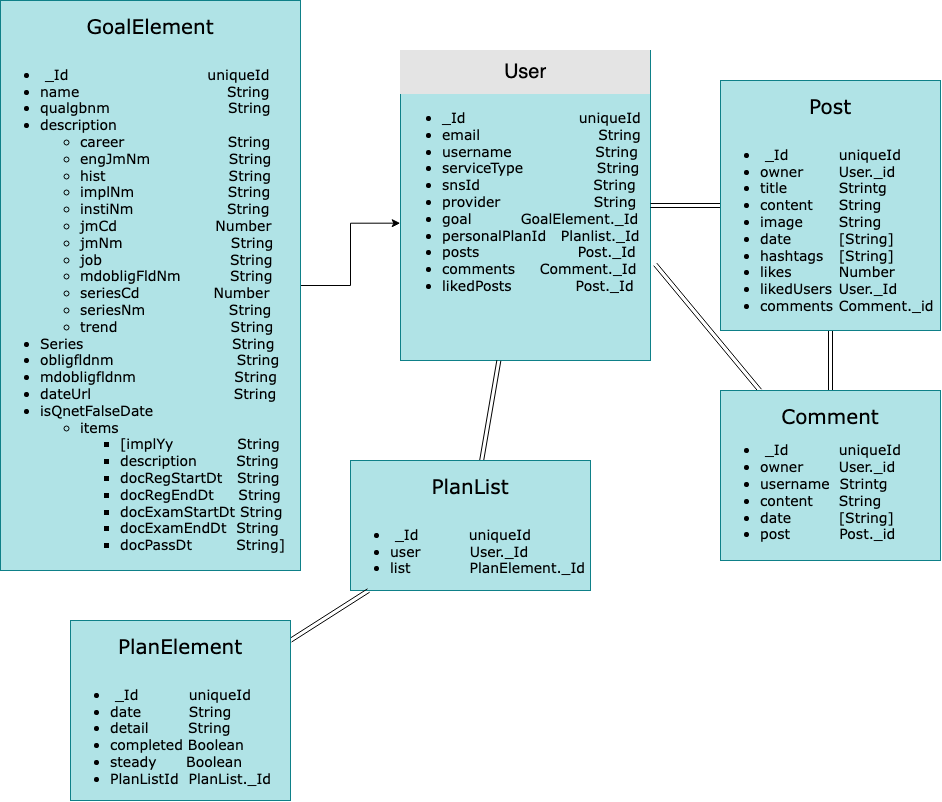

The diagram above was exported from draw.io. Its source (the exported page's mxGraphModel, read from the mxfile embedded in the PNG):
<mxGraphModel dx="1351" dy="751" grid="1" gridSize="10" guides="1" tooltips="1" connect="1" arrows="1" fold="1" page="1" pageScale="1" pageWidth="1100" pageHeight="850" background="none" math="0" shadow="0">
  <root>
    <mxCell id="0" />
    <mxCell id="1" parent="0" />
    <mxCell id="2ed32ef02a7f4228-8" value="&lt;div style=&quot;text-align: center; box-sizing: border-box; width: 100%; background: rgb(228, 228, 228); padding: 2px; line-height: 2;&quot;&gt;&lt;font face=&quot;Helvetica&quot; style=&quot;font-size: 20px;&quot;&gt;User&lt;/font&gt;&lt;/div&gt;&lt;table style=&quot;text-align: justify; width: 100%; font-size: 14px;&quot; cellpadding=&quot;2&quot; cellspacing=&quot;0&quot;&gt;&lt;tbody&gt;&lt;tr&gt;&lt;td&gt;&lt;ul&gt;&lt;li style=&quot;text-align: justify;&quot;&gt;_Id&amp;nbsp; &amp;nbsp; &amp;nbsp; &amp;nbsp; &amp;nbsp; &amp;nbsp; &amp;nbsp; &amp;nbsp; &amp;nbsp; &amp;nbsp; &amp;nbsp; &amp;nbsp;uniqueId&lt;/li&gt;&lt;li style=&quot;text-align: justify;&quot;&gt;email&amp;nbsp; &amp;nbsp; &amp;nbsp; &amp;nbsp; &amp;nbsp; &amp;nbsp; &amp;nbsp; &amp;nbsp; &amp;nbsp; &amp;nbsp; &amp;nbsp; &amp;nbsp; String&lt;/li&gt;&lt;li style=&quot;text-align: justify;&quot;&gt;username&amp;nbsp; &amp;nbsp; &amp;nbsp; &amp;nbsp; &amp;nbsp; &amp;nbsp; &amp;nbsp; &amp;nbsp; &amp;nbsp;String&lt;/li&gt;&lt;li style=&quot;text-align: justify;&quot;&gt;serviceType&amp;nbsp; &amp;nbsp; &amp;nbsp; &amp;nbsp; &amp;nbsp; &amp;nbsp; &amp;nbsp; &amp;nbsp;String&lt;/li&gt;&lt;li style=&quot;text-align: justify;&quot;&gt;snsId&amp;nbsp; &amp;nbsp; &amp;nbsp; &amp;nbsp; &amp;nbsp; &amp;nbsp; &amp;nbsp; &amp;nbsp; &amp;nbsp; &amp;nbsp; &amp;nbsp; &amp;nbsp;String&lt;/li&gt;&lt;li style=&quot;text-align: justify;&quot;&gt;provider&amp;nbsp; &amp;nbsp; &amp;nbsp; &amp;nbsp; &amp;nbsp; &amp;nbsp; &amp;nbsp; &amp;nbsp; &amp;nbsp; &amp;nbsp;String&lt;/li&gt;&lt;li style=&quot;text-align: justify;&quot;&gt;goal&amp;nbsp; &amp;nbsp; &amp;nbsp; &amp;nbsp; &amp;nbsp; GoalElement._Id&lt;/li&gt;&lt;li style=&quot;text-align: justify;&quot;&gt;personalPlanId&amp;nbsp; &amp;nbsp;Planlist._Id&lt;/li&gt;&lt;li style=&quot;text-align: justify;&quot;&gt;posts&amp;nbsp; &amp;nbsp; &amp;nbsp; &amp;nbsp; &amp;nbsp; &amp;nbsp; &amp;nbsp; &amp;nbsp; &amp;nbsp; &amp;nbsp; Post._Id&lt;/li&gt;&lt;li style=&quot;text-align: justify;&quot;&gt;comments&amp;nbsp; &amp;nbsp; &amp;nbsp;Comment._Id&lt;/li&gt;&lt;li style=&quot;text-align: justify;&quot;&gt;likedPosts&amp;nbsp; &amp;nbsp; &amp;nbsp; &amp;nbsp; &amp;nbsp; &amp;nbsp; &amp;nbsp;Post._Id&amp;nbsp;&lt;/li&gt;&lt;/ul&gt;&lt;div style=&quot;text-align: justify;&quot;&gt;&lt;br&gt;&lt;/div&gt;&lt;/td&gt;&lt;td style=&quot;text-align: justify;&quot;&gt;&lt;/td&gt;&lt;/tr&gt;&lt;/tbody&gt;&lt;/table&gt;" style="verticalAlign=top;align=left;overflow=fill;html=1;rounded=0;shadow=0;comic=0;labelBackgroundColor=none;strokeWidth=1;fontFamily=Verdana;fontSize=12;fillColor=#b0e3e6;strokeColor=#0e8088;" parent="1" vertex="1">
      <mxGeometry x="450" y="60" width="250" height="310" as="geometry" />
    </mxCell>
    <mxCell id="pUEUV9LhWtUgifr8-NLi-14" style="edgeStyle=none;shape=link;rounded=0;orthogonalLoop=1;jettySize=auto;html=1;" parent="1" source="pUEUV9LhWtUgifr8-NLi-5" target="2ed32ef02a7f4228-8" edge="1">
      <mxGeometry relative="1" as="geometry" />
    </mxCell>
    <mxCell id="pUEUV9LhWtUgifr8-NLi-15" style="edgeStyle=none;shape=link;rounded=0;orthogonalLoop=1;jettySize=auto;html=1;entryX=0.5;entryY=0;entryDx=0;entryDy=0;" parent="1" source="pUEUV9LhWtUgifr8-NLi-5" target="pUEUV9LhWtUgifr8-NLi-7" edge="1">
      <mxGeometry relative="1" as="geometry" />
    </mxCell>
    <mxCell id="pUEUV9LhWtUgifr8-NLi-5" value="&lt;br&gt;&lt;font style=&quot;&quot;&gt;&lt;span style=&quot;font-size: 20px;&quot;&gt;Post&lt;/span&gt;&lt;br&gt;&lt;br&gt;&lt;div style=&quot;text-align: left; font-size: 14px;&quot;&gt;&lt;ul&gt;&lt;li&gt;&lt;span style=&quot;&quot;&gt;&amp;nbsp;_Id&lt;span style=&quot;white-space: pre;&quot;&gt;&#09;&lt;/span&gt;&lt;span style=&quot;white-space: pre;&quot;&gt;&#09;&lt;/span&gt;uniqueId&lt;/span&gt;&lt;/li&gt;&lt;li&gt;&lt;span style=&quot;&quot;&gt;owner&lt;span style=&quot;white-space: pre;&quot;&gt;&#09;&lt;/span&gt;User._id&lt;/span&gt;&lt;/li&gt;&lt;li&gt;&lt;span style=&quot;&quot;&gt;title&lt;span style=&quot;white-space: pre;&quot;&gt;&#09;&lt;/span&gt;&amp;nbsp; &amp;nbsp; &amp;nbsp; &amp;nbsp; Strintg&lt;/span&gt;&lt;/li&gt;&lt;li&gt;&lt;span style=&quot;&quot;&gt;content&lt;span style=&quot;white-space: pre;&quot;&gt;&#09;&lt;/span&gt;String&lt;/span&gt;&lt;/li&gt;&lt;li&gt;&lt;span style=&quot;&quot;&gt;image&lt;span style=&quot;white-space: pre;&quot;&gt;&#09;&lt;/span&gt;String&lt;/span&gt;&lt;/li&gt;&lt;li&gt;&lt;span style=&quot;&quot;&gt;date&lt;span style=&quot;white-space: pre;&quot;&gt;&#09;&lt;/span&gt;&amp;nbsp; &amp;nbsp; &amp;nbsp; &amp;nbsp; [String]&lt;/span&gt;&lt;/li&gt;&lt;li&gt;&lt;span style=&quot;&quot;&gt;hashtags&lt;span style=&quot;white-space: pre;&quot;&gt;&#09;&lt;/span&gt;[String]&lt;/span&gt;&lt;/li&gt;&lt;li&gt;&lt;span style=&quot;&quot;&gt;likes&lt;span style=&quot;white-space: pre;&quot;&gt;&#09;&lt;/span&gt;&amp;nbsp; &amp;nbsp; &amp;nbsp; &amp;nbsp; Number&lt;/span&gt;&lt;/li&gt;&lt;li&gt;&lt;span style=&quot;&quot;&gt;likedUsers&lt;span style=&quot;white-space: pre;&quot;&gt;&#09;&lt;/span&gt;User._Id&lt;/span&gt;&lt;/li&gt;&lt;li&gt;&lt;span style=&quot;&quot;&gt;comments&lt;span style=&quot;white-space: pre;&quot;&gt;&#09;&lt;/span&gt;Comment._id&lt;/span&gt;&lt;/li&gt;&lt;/ul&gt;&lt;/div&gt;&lt;div style=&quot;text-align: left;&quot;&gt;&lt;span style=&quot;&quot;&gt;&amp;nbsp;&lt;/span&gt;&lt;/div&gt;&lt;div style=&quot;text-align: left;&quot;&gt;&lt;span style=&quot;&quot;&gt;&amp;nbsp;&lt;/span&gt;&lt;/div&gt;&lt;/font&gt;" style="verticalAlign=top;align=center;overflow=fill;html=1;rounded=0;shadow=0;comic=0;labelBackgroundColor=none;strokeWidth=1;fontFamily=Verdana;fontSize=12;fillColor=#b0e3e6;strokeColor=#0e8088;" parent="1" vertex="1">
      <mxGeometry x="770" y="90" width="220" height="250" as="geometry" />
    </mxCell>
    <mxCell id="pUEUV9LhWtUgifr8-NLi-16" style="edgeStyle=none;shape=link;rounded=0;orthogonalLoop=1;jettySize=auto;html=1;entryX=1.019;entryY=0.69;entryDx=0;entryDy=0;entryPerimeter=0;" parent="1" source="pUEUV9LhWtUgifr8-NLi-7" target="2ed32ef02a7f4228-8" edge="1">
      <mxGeometry relative="1" as="geometry" />
    </mxCell>
    <mxCell id="pUEUV9LhWtUgifr8-NLi-7" value="&lt;br&gt;&lt;font style=&quot;&quot;&gt;&lt;span style=&quot;font-size: 20px;&quot;&gt;Comment&lt;/span&gt;&lt;br&gt;&lt;div style=&quot;text-align: left; font-size: 14px;&quot;&gt;&lt;ul&gt;&lt;li&gt;&lt;span style=&quot;&quot;&gt;&amp;nbsp;_Id&lt;span style=&quot;white-space: pre;&quot;&gt;&#09;&lt;/span&gt;&lt;span style=&quot;white-space: pre;&quot;&gt;&#09;&lt;/span&gt;uniqueId&lt;/span&gt;&lt;/li&gt;&lt;li&gt;&lt;span style=&quot;&quot;&gt;owner&lt;span style=&quot;white-space: pre;&quot;&gt;&#09;&lt;/span&gt;User._id&lt;/span&gt;&lt;/li&gt;&lt;li&gt;&lt;span style=&quot;&quot;&gt;username&amp;nbsp; Strintg&lt;/span&gt;&lt;/li&gt;&lt;li&gt;&lt;span style=&quot;&quot;&gt;content&lt;span style=&quot;white-space: pre;&quot;&gt;&#09;&lt;/span&gt;String&lt;/span&gt;&lt;/li&gt;&lt;li&gt;&lt;span style=&quot;&quot;&gt;date&lt;span style=&quot;white-space: pre;&quot;&gt;&#09;&lt;/span&gt;&amp;nbsp; &amp;nbsp; &amp;nbsp; &amp;nbsp; [String]&lt;/span&gt;&lt;/li&gt;&lt;li&gt;post&amp;nbsp; &amp;nbsp; &amp;nbsp; &amp;nbsp; &amp;nbsp; Post._id&lt;/li&gt;&lt;/ul&gt;&lt;/div&gt;&lt;div style=&quot;text-align: left;&quot;&gt;&lt;span style=&quot;&quot;&gt;&amp;nbsp;&lt;/span&gt;&lt;/div&gt;&lt;div style=&quot;text-align: left;&quot;&gt;&lt;span style=&quot;&quot;&gt;&amp;nbsp;&lt;/span&gt;&lt;/div&gt;&lt;/font&gt;" style="verticalAlign=top;align=center;overflow=fill;html=1;rounded=0;shadow=0;comic=0;labelBackgroundColor=none;strokeWidth=1;fontFamily=Verdana;fontSize=12;fillColor=#b0e3e6;strokeColor=#0e8088;" parent="1" vertex="1">
      <mxGeometry x="770" y="400" width="220" height="170" as="geometry" />
    </mxCell>
    <mxCell id="pUEUV9LhWtUgifr8-NLi-11" style="edgeStyle=orthogonalEdgeStyle;rounded=0;orthogonalLoop=1;jettySize=auto;html=1;entryX=-0.001;entryY=0.557;entryDx=0;entryDy=0;entryPerimeter=0;" parent="1" source="pUEUV9LhWtUgifr8-NLi-8" target="2ed32ef02a7f4228-8" edge="1">
      <mxGeometry relative="1" as="geometry" />
    </mxCell>
    <mxCell id="pUEUV9LhWtUgifr8-NLi-8" value="&lt;br&gt;&lt;font style=&quot;&quot;&gt;&lt;span style=&quot;font-size: 20px;&quot;&gt;GoalElement&lt;/span&gt;&lt;br&gt;&lt;br&gt;&lt;div style=&quot;text-align: left; font-size: 14px;&quot;&gt;&lt;ul&gt;&lt;li&gt;&lt;span style=&quot;&quot;&gt;&amp;nbsp;_Id&lt;span style=&quot;white-space: pre;&quot;&gt;&#09;&lt;/span&gt;&lt;span style=&quot;white-space: pre;&quot;&gt;&#09;&lt;/span&gt;&amp;nbsp; &amp;nbsp; &amp;nbsp; &amp;nbsp; &amp;nbsp; &amp;nbsp; &amp;nbsp; &amp;nbsp; &amp;nbsp; uniqueId&lt;/span&gt;&lt;/li&gt;&lt;li&gt;name&amp;nbsp; &amp;nbsp; &amp;nbsp; &amp;nbsp; &amp;nbsp; &amp;nbsp; &amp;nbsp; &amp;nbsp; &amp;nbsp; &amp;nbsp; &amp;nbsp; &amp;nbsp; &amp;nbsp; &amp;nbsp; &amp;nbsp; String&lt;/li&gt;&lt;li&gt;qualgbnm&amp;nbsp; &amp;nbsp; &amp;nbsp; &amp;nbsp; &amp;nbsp; &amp;nbsp; &amp;nbsp; &amp;nbsp; &amp;nbsp; &amp;nbsp; &amp;nbsp; &amp;nbsp; String&lt;/li&gt;&lt;li&gt;description&lt;/li&gt;&lt;ul&gt;&lt;li&gt;career&amp;nbsp; &amp;nbsp; &amp;nbsp; &amp;nbsp; &amp;nbsp; &amp;nbsp; &amp;nbsp; &amp;nbsp; &amp;nbsp; &amp;nbsp; &amp;nbsp;String&lt;/li&gt;&lt;li&gt;engJmNm&amp;nbsp; &amp;nbsp; &amp;nbsp; &amp;nbsp; &amp;nbsp; &amp;nbsp; &amp;nbsp; &amp;nbsp; String&lt;/li&gt;&lt;li&gt;hist&amp;nbsp; &amp;nbsp; &amp;nbsp; &amp;nbsp; &amp;nbsp; &amp;nbsp; &amp;nbsp; &amp;nbsp; &amp;nbsp; &amp;nbsp; &amp;nbsp; &amp;nbsp; &amp;nbsp;String&lt;/li&gt;&lt;li&gt;implNm&amp;nbsp; &amp;nbsp; &amp;nbsp; &amp;nbsp; &amp;nbsp; &amp;nbsp; &amp;nbsp; &amp;nbsp; &amp;nbsp; &amp;nbsp;String&lt;/li&gt;&lt;li&gt;instiNm&amp;nbsp; &amp;nbsp; &amp;nbsp; &amp;nbsp; &amp;nbsp; &amp;nbsp; &amp;nbsp; &amp;nbsp; &amp;nbsp; &amp;nbsp;String&lt;/li&gt;&lt;li&gt;jmCd&amp;nbsp; &amp;nbsp; &amp;nbsp; &amp;nbsp; &amp;nbsp; &amp;nbsp; &amp;nbsp; &amp;nbsp; &amp;nbsp; &amp;nbsp; Number&lt;/li&gt;&lt;li&gt;jmNm&amp;nbsp; &amp;nbsp; &amp;nbsp; &amp;nbsp; &amp;nbsp; &amp;nbsp; &amp;nbsp; &amp;nbsp; &amp;nbsp; &amp;nbsp; &amp;nbsp; String&lt;/li&gt;&lt;li&gt;job&amp;nbsp; &amp;nbsp; &amp;nbsp; &amp;nbsp; &amp;nbsp; &amp;nbsp; &amp;nbsp; &amp;nbsp; &amp;nbsp; &amp;nbsp; &amp;nbsp; &amp;nbsp; &amp;nbsp; String&lt;/li&gt;&lt;li&gt;mdobligFldNm&amp;nbsp; &amp;nbsp; &amp;nbsp; &amp;nbsp; &amp;nbsp; String&lt;/li&gt;&lt;li&gt;seriesCd&amp;nbsp; &amp;nbsp; &amp;nbsp; &amp;nbsp; &amp;nbsp; &amp;nbsp; &amp;nbsp; &amp;nbsp;Number&lt;/li&gt;&lt;li&gt;seriesNm&amp;nbsp; &amp;nbsp; &amp;nbsp; &amp;nbsp; &amp;nbsp; &amp;nbsp; &amp;nbsp; &amp;nbsp; &amp;nbsp;String&lt;/li&gt;&lt;li&gt;trend&amp;nbsp; &amp;nbsp; &amp;nbsp; &amp;nbsp; &amp;nbsp; &amp;nbsp; &amp;nbsp; &amp;nbsp; &amp;nbsp; &amp;nbsp; &amp;nbsp; &amp;nbsp;String&lt;/li&gt;&lt;/ul&gt;&lt;li&gt;&lt;span style=&quot;&quot;&gt;Series&lt;span style=&quot;white-space: pre;&quot;&gt;&#09;&lt;/span&gt;&amp;nbsp; &amp;nbsp; &amp;nbsp; &amp;nbsp; &amp;nbsp; &amp;nbsp; &amp;nbsp; &amp;nbsp; &amp;nbsp; &amp;nbsp; &amp;nbsp; &amp;nbsp;String&lt;/span&gt;&lt;/li&gt;&lt;li&gt;obligfldnm&amp;nbsp; &amp;nbsp; &amp;nbsp; &amp;nbsp; &amp;nbsp; &amp;nbsp; &amp;nbsp; &amp;nbsp; &amp;nbsp; &amp;nbsp; &amp;nbsp; &amp;nbsp; &amp;nbsp;String&lt;/li&gt;&lt;li&gt;mdobligfldnm&amp;nbsp; &amp;nbsp; &amp;nbsp; &amp;nbsp; &amp;nbsp; &amp;nbsp; &amp;nbsp; &amp;nbsp; &amp;nbsp; &amp;nbsp; String&lt;/li&gt;&lt;li&gt;dateUrl&amp;nbsp; &amp;nbsp; &amp;nbsp; &amp;nbsp; &amp;nbsp; &amp;nbsp; &amp;nbsp; &amp;nbsp; &amp;nbsp; &amp;nbsp; &amp;nbsp; &amp;nbsp; &amp;nbsp; &amp;nbsp; &amp;nbsp;String&lt;/li&gt;&lt;li&gt;isQnetFalseDate&lt;/li&gt;&lt;ul&gt;&lt;li&gt;items&lt;/li&gt;&lt;ul&gt;&lt;li&gt;[implYy&amp;nbsp; &amp;nbsp; &amp;nbsp; &amp;nbsp; &amp;nbsp; &amp;nbsp; &amp;nbsp;String&lt;/li&gt;&lt;li&gt;description&amp;nbsp; &amp;nbsp; &amp;nbsp; &amp;nbsp; String&lt;/li&gt;&lt;li&gt;docRegStartDt&amp;nbsp; &amp;nbsp;String&lt;/li&gt;&lt;li&gt;docRegEndDt&amp;nbsp; &amp;nbsp; &amp;nbsp;String&lt;/li&gt;&lt;li&gt;docExamStartDt String&lt;/li&gt;&lt;li&gt;docExamEndDt&amp;nbsp; String&lt;/li&gt;&lt;li&gt;docPassDt&amp;nbsp; &amp;nbsp; &amp;nbsp; &amp;nbsp; &amp;nbsp;String]&lt;/li&gt;&lt;/ul&gt;&lt;/ul&gt;&lt;/ul&gt;&lt;/div&gt;&lt;/font&gt;" style="verticalAlign=top;align=center;overflow=fill;html=1;rounded=0;shadow=0;comic=0;labelBackgroundColor=none;strokeWidth=1;fontFamily=Verdana;fontSize=12;fillColor=#b0e3e6;strokeColor=#0e8088;" parent="1" vertex="1">
      <mxGeometry x="50" y="10" width="300" height="570" as="geometry" />
    </mxCell>
    <mxCell id="pUEUV9LhWtUgifr8-NLi-12" style="edgeStyle=none;rounded=0;orthogonalLoop=1;jettySize=auto;html=1;shape=link;" parent="1" source="pUEUV9LhWtUgifr8-NLi-9" target="2ed32ef02a7f4228-8" edge="1">
      <mxGeometry relative="1" as="geometry" />
    </mxCell>
    <mxCell id="pUEUV9LhWtUgifr8-NLi-9" value="&lt;br&gt;&lt;font style=&quot;&quot;&gt;&lt;span style=&quot;font-size: 20px;&quot;&gt;PlanList&lt;/span&gt;&lt;br&gt;&lt;br&gt;&lt;div style=&quot;text-align: left; font-size: 14px;&quot;&gt;&lt;ul&gt;&lt;li&gt;&lt;span style=&quot;&quot;&gt;&amp;nbsp;_Id&lt;span style=&quot;white-space: pre;&quot;&gt;&#09;&lt;/span&gt;&lt;span style=&quot;white-space: pre;&quot;&gt;&#09;&lt;/span&gt;uniqueId&lt;/span&gt;&lt;/li&gt;&lt;li&gt;user&amp;nbsp; &amp;nbsp; &amp;nbsp; &amp;nbsp; &amp;nbsp; User._Id&lt;/li&gt;&lt;li&gt;list&amp;nbsp; &amp;nbsp; &amp;nbsp; &amp;nbsp; &amp;nbsp; &amp;nbsp; PlanElement._Id&lt;/li&gt;&lt;/ul&gt;&lt;/div&gt;&lt;div style=&quot;text-align: left;&quot;&gt;&lt;span style=&quot;&quot;&gt;&amp;nbsp;&lt;/span&gt;&lt;/div&gt;&lt;div style=&quot;text-align: left;&quot;&gt;&lt;span style=&quot;&quot;&gt;&amp;nbsp;&lt;/span&gt;&lt;/div&gt;&lt;/font&gt;" style="verticalAlign=top;align=center;overflow=fill;html=1;rounded=0;shadow=0;comic=0;labelBackgroundColor=none;strokeWidth=1;fontFamily=Verdana;fontSize=12;fillColor=#b0e3e6;strokeColor=#0e8088;" parent="1" vertex="1">
      <mxGeometry x="400" y="470" width="240" height="130" as="geometry" />
    </mxCell>
    <mxCell id="pUEUV9LhWtUgifr8-NLi-13" style="edgeStyle=none;rounded=0;orthogonalLoop=1;jettySize=auto;html=1;shape=link;" parent="1" source="pUEUV9LhWtUgifr8-NLi-10" target="pUEUV9LhWtUgifr8-NLi-9" edge="1">
      <mxGeometry relative="1" as="geometry" />
    </mxCell>
    <mxCell id="pUEUV9LhWtUgifr8-NLi-10" value="&lt;br&gt;&lt;font style=&quot;&quot;&gt;&lt;span style=&quot;font-size: 20px;&quot;&gt;PlanElement&lt;/span&gt;&lt;br&gt;&lt;br&gt;&lt;div style=&quot;text-align: left; font-size: 14px;&quot;&gt;&lt;ul&gt;&lt;li&gt;&lt;span style=&quot;&quot;&gt;&amp;nbsp;_Id&lt;span style=&quot;white-space: pre;&quot;&gt;&#09;&lt;/span&gt;&lt;span style=&quot;white-space: pre;&quot;&gt;&#09;&lt;/span&gt;uniqueId&lt;/span&gt;&lt;/li&gt;&lt;li&gt;&lt;span style=&quot;&quot;&gt;date&lt;span style=&quot;white-space: pre;&quot;&gt;&#09;&lt;span style=&quot;white-space: pre;&quot;&gt;&#09;&lt;/span&gt;S&lt;/span&gt;tring&lt;/span&gt;&lt;/li&gt;&lt;li&gt;detail&amp;nbsp; &amp;nbsp; &amp;nbsp; &amp;nbsp; String&lt;/li&gt;&lt;li&gt;completed Boolean&lt;/li&gt;&lt;li&gt;steady&amp;nbsp; &amp;nbsp; &amp;nbsp; Boolean&lt;/li&gt;&lt;li&gt;PlanListId&amp;nbsp; PlanList._Id&lt;/li&gt;&lt;/ul&gt;&lt;/div&gt;&lt;div style=&quot;text-align: left;&quot;&gt;&lt;span style=&quot;&quot;&gt;&amp;nbsp;&lt;/span&gt;&lt;/div&gt;&lt;div style=&quot;text-align: left;&quot;&gt;&lt;span style=&quot;&quot;&gt;&amp;nbsp;&lt;/span&gt;&lt;/div&gt;&lt;/font&gt;" style="verticalAlign=top;align=center;overflow=fill;html=1;rounded=0;shadow=0;comic=0;labelBackgroundColor=none;strokeWidth=1;fontFamily=Verdana;fontSize=12;fillColor=#b0e3e6;strokeColor=#0e8088;" parent="1" vertex="1">
      <mxGeometry x="120" y="630" width="220" height="180" as="geometry" />
    </mxCell>
  </root>
</mxGraphModel>